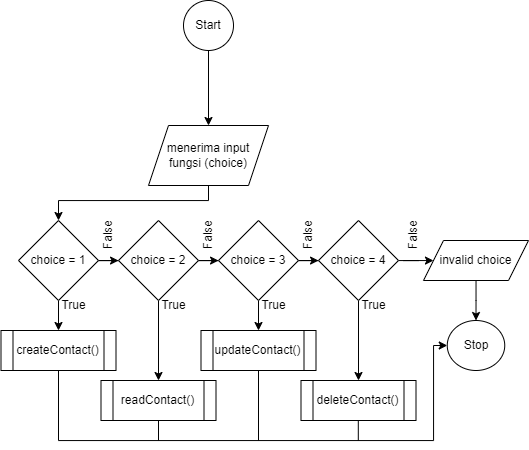

The diagram above was exported from draw.io. Its source (the exported page's mxGraphModel, read from the mxfile embedded in the PNG):
<mxGraphModel dx="555" dy="973" grid="1" gridSize="10" guides="1" tooltips="1" connect="1" arrows="1" fold="1" page="1" pageScale="1" pageWidth="850" pageHeight="1100" math="0" shadow="0">
  <root>
    <mxCell id="0" />
    <mxCell id="1" parent="0" />
    <mxCell id="MhofM_BK9K33xvNcQCQO-3" value="" style="edgeStyle=orthogonalEdgeStyle;rounded=0;orthogonalLoop=1;jettySize=auto;html=1;" edge="1" parent="1" source="MhofM_BK9K33xvNcQCQO-1" target="MhofM_BK9K33xvNcQCQO-2">
      <mxGeometry relative="1" as="geometry" />
    </mxCell>
    <mxCell id="MhofM_BK9K33xvNcQCQO-1" value="Start" style="ellipse;whiteSpace=wrap;html=1;aspect=fixed;" vertex="1" parent="1">
      <mxGeometry x="220" y="40" width="50" height="50" as="geometry" />
    </mxCell>
    <mxCell id="MhofM_BK9K33xvNcQCQO-5" value="" style="edgeStyle=orthogonalEdgeStyle;rounded=0;orthogonalLoop=1;jettySize=auto;html=1;" edge="1" parent="1" source="MhofM_BK9K33xvNcQCQO-2" target="MhofM_BK9K33xvNcQCQO-4">
      <mxGeometry relative="1" as="geometry">
        <Array as="points">
          <mxPoint x="245" y="240" />
          <mxPoint x="95" y="240" />
        </Array>
      </mxGeometry>
    </mxCell>
    <mxCell id="MhofM_BK9K33xvNcQCQO-2" value="menerima input fungsi (choice)" style="shape=parallelogram;perimeter=parallelogramPerimeter;whiteSpace=wrap;html=1;fixedSize=1;" vertex="1" parent="1">
      <mxGeometry x="185" y="165" width="120" height="60" as="geometry" />
    </mxCell>
    <mxCell id="MhofM_BK9K33xvNcQCQO-12" value="" style="edgeStyle=orthogonalEdgeStyle;rounded=0;orthogonalLoop=1;jettySize=auto;html=1;" edge="1" parent="1" source="MhofM_BK9K33xvNcQCQO-4" target="MhofM_BK9K33xvNcQCQO-6">
      <mxGeometry relative="1" as="geometry" />
    </mxCell>
    <mxCell id="MhofM_BK9K33xvNcQCQO-20" value="" style="edgeStyle=orthogonalEdgeStyle;rounded=0;orthogonalLoop=1;jettySize=auto;html=1;" edge="1" parent="1" source="MhofM_BK9K33xvNcQCQO-4" target="MhofM_BK9K33xvNcQCQO-19">
      <mxGeometry relative="1" as="geometry" />
    </mxCell>
    <mxCell id="MhofM_BK9K33xvNcQCQO-4" value="choice = 1" style="rhombus;whiteSpace=wrap;html=1;" vertex="1" parent="1">
      <mxGeometry x="55" y="260" width="80" height="80" as="geometry" />
    </mxCell>
    <mxCell id="MhofM_BK9K33xvNcQCQO-13" value="" style="edgeStyle=orthogonalEdgeStyle;rounded=0;orthogonalLoop=1;jettySize=auto;html=1;" edge="1" parent="1" source="MhofM_BK9K33xvNcQCQO-6" target="MhofM_BK9K33xvNcQCQO-7">
      <mxGeometry relative="1" as="geometry" />
    </mxCell>
    <mxCell id="MhofM_BK9K33xvNcQCQO-26" value="" style="edgeStyle=orthogonalEdgeStyle;rounded=0;orthogonalLoop=1;jettySize=auto;html=1;" edge="1" parent="1" source="MhofM_BK9K33xvNcQCQO-6" target="MhofM_BK9K33xvNcQCQO-21">
      <mxGeometry relative="1" as="geometry" />
    </mxCell>
    <mxCell id="MhofM_BK9K33xvNcQCQO-6" value="choice = 2" style="rhombus;whiteSpace=wrap;html=1;" vertex="1" parent="1">
      <mxGeometry x="155" y="260" width="80" height="80" as="geometry" />
    </mxCell>
    <mxCell id="MhofM_BK9K33xvNcQCQO-14" value="" style="edgeStyle=orthogonalEdgeStyle;rounded=0;orthogonalLoop=1;jettySize=auto;html=1;" edge="1" parent="1" source="MhofM_BK9K33xvNcQCQO-7" target="MhofM_BK9K33xvNcQCQO-8">
      <mxGeometry relative="1" as="geometry" />
    </mxCell>
    <mxCell id="MhofM_BK9K33xvNcQCQO-25" value="" style="edgeStyle=orthogonalEdgeStyle;rounded=0;orthogonalLoop=1;jettySize=auto;html=1;" edge="1" parent="1" source="MhofM_BK9K33xvNcQCQO-7" target="MhofM_BK9K33xvNcQCQO-22">
      <mxGeometry relative="1" as="geometry" />
    </mxCell>
    <mxCell id="MhofM_BK9K33xvNcQCQO-7" value="choice = 3" style="rhombus;whiteSpace=wrap;html=1;" vertex="1" parent="1">
      <mxGeometry x="255" y="260" width="80" height="80" as="geometry" />
    </mxCell>
    <mxCell id="MhofM_BK9K33xvNcQCQO-16" value="" style="edgeStyle=orthogonalEdgeStyle;rounded=0;orthogonalLoop=1;jettySize=auto;html=1;" edge="1" parent="1" source="MhofM_BK9K33xvNcQCQO-8" target="MhofM_BK9K33xvNcQCQO-15">
      <mxGeometry relative="1" as="geometry" />
    </mxCell>
    <mxCell id="MhofM_BK9K33xvNcQCQO-24" value="" style="edgeStyle=orthogonalEdgeStyle;rounded=0;orthogonalLoop=1;jettySize=auto;html=1;" edge="1" parent="1" source="MhofM_BK9K33xvNcQCQO-8" target="MhofM_BK9K33xvNcQCQO-23">
      <mxGeometry relative="1" as="geometry" />
    </mxCell>
    <mxCell id="MhofM_BK9K33xvNcQCQO-8" value="choice = 4" style="rhombus;whiteSpace=wrap;html=1;" vertex="1" parent="1">
      <mxGeometry x="355" y="260" width="80" height="80" as="geometry" />
    </mxCell>
    <mxCell id="MhofM_BK9K33xvNcQCQO-18" value="" style="edgeStyle=orthogonalEdgeStyle;rounded=0;orthogonalLoop=1;jettySize=auto;html=1;" edge="1" parent="1" source="MhofM_BK9K33xvNcQCQO-15" target="MhofM_BK9K33xvNcQCQO-17">
      <mxGeometry relative="1" as="geometry" />
    </mxCell>
    <mxCell id="MhofM_BK9K33xvNcQCQO-15" value="invalid choice" style="shape=parallelogram;perimeter=parallelogramPerimeter;whiteSpace=wrap;html=1;fixedSize=1;" vertex="1" parent="1">
      <mxGeometry x="460" y="280" width="105" height="40" as="geometry" />
    </mxCell>
    <mxCell id="MhofM_BK9K33xvNcQCQO-17" value="Stop" style="ellipse;whiteSpace=wrap;html=1;" vertex="1" parent="1">
      <mxGeometry x="483.75" y="360" width="57.5" height="50" as="geometry" />
    </mxCell>
    <mxCell id="MhofM_BK9K33xvNcQCQO-35" style="edgeStyle=orthogonalEdgeStyle;rounded=0;orthogonalLoop=1;jettySize=auto;html=1;entryX=0;entryY=0.5;entryDx=0;entryDy=0;" edge="1" parent="1" source="MhofM_BK9K33xvNcQCQO-19" target="MhofM_BK9K33xvNcQCQO-17">
      <mxGeometry relative="1" as="geometry">
        <Array as="points">
          <mxPoint x="95" y="480" />
          <mxPoint x="470" y="480" />
          <mxPoint x="470" y="385" />
        </Array>
      </mxGeometry>
    </mxCell>
    <mxCell id="MhofM_BK9K33xvNcQCQO-19" value="createContact()" style="shape=process;whiteSpace=wrap;html=1;backgroundOutline=1;" vertex="1" parent="1">
      <mxGeometry x="37.5" y="370" width="115" height="40" as="geometry" />
    </mxCell>
    <mxCell id="MhofM_BK9K33xvNcQCQO-21" value="readContact()" style="shape=process;whiteSpace=wrap;html=1;backgroundOutline=1;" vertex="1" parent="1">
      <mxGeometry x="137.5" y="420" width="115" height="40" as="geometry" />
    </mxCell>
    <mxCell id="MhofM_BK9K33xvNcQCQO-22" value="updateContact()" style="shape=process;whiteSpace=wrap;html=1;backgroundOutline=1;" vertex="1" parent="1">
      <mxGeometry x="237.5" y="370" width="115" height="40" as="geometry" />
    </mxCell>
    <mxCell id="MhofM_BK9K33xvNcQCQO-23" value="deleteContact()" style="shape=process;whiteSpace=wrap;html=1;backgroundOutline=1;" vertex="1" parent="1">
      <mxGeometry x="337.5" y="420" width="115" height="40" as="geometry" />
    </mxCell>
    <mxCell id="MhofM_BK9K33xvNcQCQO-27" value="False" style="text;html=1;align=center;verticalAlign=middle;resizable=0;points=[];autosize=1;strokeColor=none;fillColor=none;rotation=-90;" vertex="1" parent="1">
      <mxGeometry x="120" y="260" width="50" height="30" as="geometry" />
    </mxCell>
    <mxCell id="MhofM_BK9K33xvNcQCQO-28" value="False" style="text;html=1;align=center;verticalAlign=middle;resizable=0;points=[];autosize=1;strokeColor=none;fillColor=none;rotation=-90;" vertex="1" parent="1">
      <mxGeometry x="220" y="260" width="50" height="30" as="geometry" />
    </mxCell>
    <mxCell id="MhofM_BK9K33xvNcQCQO-29" value="False" style="text;html=1;align=center;verticalAlign=middle;resizable=0;points=[];autosize=1;strokeColor=none;fillColor=none;rotation=-90;" vertex="1" parent="1">
      <mxGeometry x="320" y="260" width="50" height="30" as="geometry" />
    </mxCell>
    <mxCell id="MhofM_BK9K33xvNcQCQO-30" value="False" style="text;html=1;align=center;verticalAlign=middle;resizable=0;points=[];autosize=1;strokeColor=none;fillColor=none;rotation=-90;" vertex="1" parent="1">
      <mxGeometry x="425" y="260" width="50" height="30" as="geometry" />
    </mxCell>
    <mxCell id="MhofM_BK9K33xvNcQCQO-31" value="True" style="text;html=1;align=center;verticalAlign=middle;resizable=0;points=[];autosize=1;strokeColor=none;fillColor=none;" vertex="1" parent="1">
      <mxGeometry x="85" y="330" width="50" height="30" as="geometry" />
    </mxCell>
    <mxCell id="MhofM_BK9K33xvNcQCQO-32" value="True" style="text;html=1;align=center;verticalAlign=middle;resizable=0;points=[];autosize=1;strokeColor=none;fillColor=none;" vertex="1" parent="1">
      <mxGeometry x="185" y="330" width="50" height="30" as="geometry" />
    </mxCell>
    <mxCell id="MhofM_BK9K33xvNcQCQO-33" value="True" style="text;html=1;align=center;verticalAlign=middle;resizable=0;points=[];autosize=1;strokeColor=none;fillColor=none;" vertex="1" parent="1">
      <mxGeometry x="285" y="330" width="50" height="30" as="geometry" />
    </mxCell>
    <mxCell id="MhofM_BK9K33xvNcQCQO-34" value="True" style="text;html=1;align=center;verticalAlign=middle;resizable=0;points=[];autosize=1;strokeColor=none;fillColor=none;" vertex="1" parent="1">
      <mxGeometry x="385" y="330" width="50" height="30" as="geometry" />
    </mxCell>
    <mxCell id="MhofM_BK9K33xvNcQCQO-36" value="" style="endArrow=none;html=1;rounded=0;exitX=0.5;exitY=1;exitDx=0;exitDy=0;" edge="1" parent="1" source="MhofM_BK9K33xvNcQCQO-21">
      <mxGeometry width="50" height="50" relative="1" as="geometry">
        <mxPoint x="260" y="450" as="sourcePoint" />
        <mxPoint x="195" y="480" as="targetPoint" />
      </mxGeometry>
    </mxCell>
    <mxCell id="MhofM_BK9K33xvNcQCQO-37" value="" style="endArrow=none;html=1;rounded=0;entryX=0.5;entryY=1;entryDx=0;entryDy=0;" edge="1" parent="1" target="MhofM_BK9K33xvNcQCQO-22">
      <mxGeometry width="50" height="50" relative="1" as="geometry">
        <mxPoint x="295" y="480" as="sourcePoint" />
        <mxPoint x="310" y="400" as="targetPoint" />
      </mxGeometry>
    </mxCell>
    <mxCell id="MhofM_BK9K33xvNcQCQO-38" value="" style="endArrow=none;html=1;rounded=0;exitX=0.5;exitY=1;exitDx=0;exitDy=0;" edge="1" parent="1">
      <mxGeometry width="50" height="50" relative="1" as="geometry">
        <mxPoint x="394.8" y="460" as="sourcePoint" />
        <mxPoint x="394.8" y="480" as="targetPoint" />
      </mxGeometry>
    </mxCell>
  </root>
</mxGraphModel>